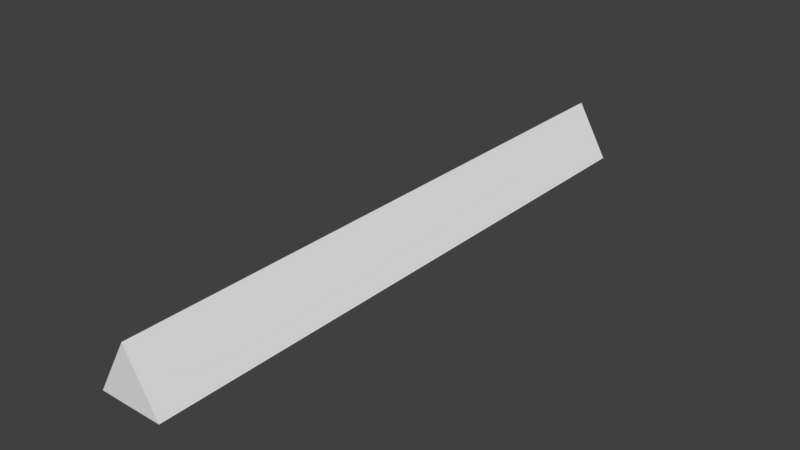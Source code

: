 # Source: laserBeam1.blend  (saved by Blender 2.78.0; exported with 4.5.12 LTS)
import bpy
from mathutils import Matrix  # noqa: F401  (used for matrix-valued properties, if any)

bpy.ops.wm.read_factory_settings(use_empty=True)
scene = bpy.context.scene
scene.name = 'Scene'

# ---- collections
col_collection_1 = bpy.data.collections.new('Collection 1'); scene.collection.children.link(col_collection_1)

# ---- world
world_world = bpy.data.worlds.new('World'); scene.world = world_world
world_world.color = (0.05088, 0.05088, 0.05088)
world_world.use_sun_shadow = False
world_world.sun_shadow_jitter_overblur = 0.0
world_world.cycles.sampling_method = 'MANUAL'

# ---- meshes
me_cylinder = bpy.data.meshes.new('Cylinder')
me_cylinder.from_pydata([(0.0, 0.06, 0.01675), (0.0, 0.06, 1.0), (0.05196, -0.03, 0.01675), (0.05196, -0.03, 1.0), (-0.05196, -0.03, 0.01675), (-0.05196, -0.03, 1.0)], [], [(0, 1, 3, 2), (2, 3, 5, 4), (3, 1, 5), (4, 5, 1, 0), (0, 2, 4)])
_uv = me_cylinder.uv_layers.new(name='UVMap')
_uv.uv.foreach_set('vector', [0.0, 0.0, 1.0, 0.0, 1.0, 1.0, 0.0, 1.0, 0.0, 0.0, 1.0, 0.0, 1.0, 1.0, 0.0, 1.0, 0.0, 0.0, 1.0, 0.0, 1.0, 1.0, 0.0, 0.0, 1.0, 0.0, 1.0, 1.0, 0.0, 1.0, 0.0, 0.0, 1.0, 0.0, 1.0, 1.0])
me_cylinder.use_remesh_preserve_volume = False
me_cylinder.use_remesh_preserve_attributes = False
me_cylinder.use_mirror_vertex_groups = False
me_cylinder.update()

# ---- objects
ob_cylinder = bpy.data.objects.new('Cylinder', me_cylinder)

# ---- transforms, parenting, visibility, modifiers, constraints
ob_cylinder.location = (0.0, 0.0, 0.0)
ob_cylinder.rotation_euler = (1.571, -0.0, 0.0)
ob_cylinder.lineart.crease_threshold = 0.0

# ---- collection membership
col_collection_1.objects.link(ob_cylinder)

# ---- scene / render settings (as saved in the file)
scene.frame_start = 1; scene.frame_end = 250; scene.frame_set(1)
scene.render.engine = 'BLENDER_EEVEE_NEXT'
scene.render.resolution_percentage = 50
scene.render.dither_intensity = 0.0
scene.cycles.use_denoising = False
scene.cycles.samples = 128
scene.cycles.sampling_pattern = 'TABULATED_SOBOL'
scene.cycles.light_sampling_threshold = 0.0
scene.cycles.use_adaptive_sampling = False
scene.cycles.use_light_tree = False
scene.cycles.blur_glossy = 0.0
scene.cycles.sample_clamp_indirect = 0.0
scene.view_settings.view_transform = 'Standard'
bpy.context.view_layer.update()

# ---- added for rendering (the .blend has no active camera and no usable light): camera, sun
cam_auto = bpy.data.cameras.new('AutoCamera')
cam_auto.lens = 50.0
cam_auto.sensor_width = 36.0
cam_auto.clip_end = 1000.0
ob_auto_camera = bpy.data.objects.new('AutoCamera', cam_auto)
scene.collection.objects.link(ob_auto_camera)
ob_auto_camera.location = (0.91858, -1.61067, 0.749864)
ob_auto_camera.rotation_euler = (1.09748, -7.21219e-08, 0.694738)
scene.camera = ob_auto_camera
light_auto_sun = bpy.data.lights.new('AutoSun', 'SUN')
light_auto_sun.energy = 3.0
light_auto_sun.angle = 0.0523599
ob_auto_sun = bpy.data.objects.new('AutoSun', light_auto_sun)
scene.collection.objects.link(ob_auto_sun)
ob_auto_sun.rotation_euler = (0.872665, 0.174533, 0.523599)
bpy.context.view_layer.update()
